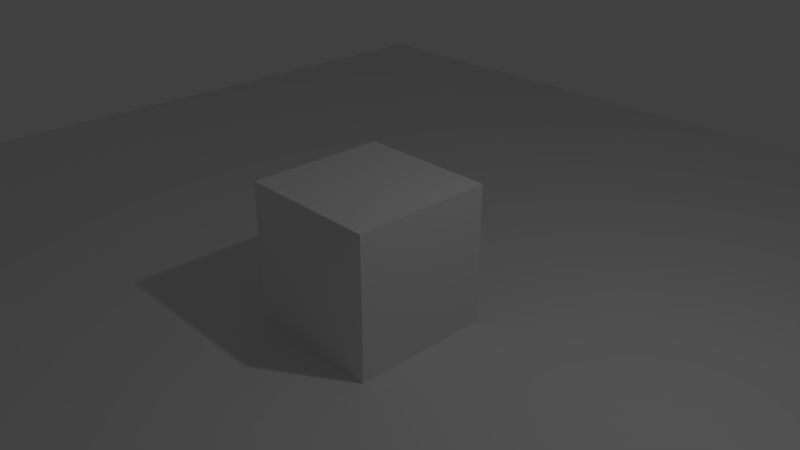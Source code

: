 # Source: testlvl.blend  (saved by Blender 2.79.0; exported with 4.5.12 LTS)
import bpy
from mathutils import Matrix  # noqa: F401  (used for matrix-valued properties, if any)

bpy.ops.wm.read_factory_settings(use_empty=True)
scene = bpy.context.scene
scene.name = 'Scene'

# ---- collections
col_collection_1 = bpy.data.collections.new('Collection 1'); scene.collection.children.link(col_collection_1)

# ---- materials (node trees are filled in below, after node groups)
mat_material = bpy.data.materials.new('Material')
mat_material.alpha_threshold = 0.0
mat_material.use_transparent_shadow = False
mat_material.roughness = 0.5
mat_material.line_color = (0.0, 0.0, 0.0, 1.0)

# ---- material node trees

# ---- world
world_world = bpy.data.worlds.new('World'); scene.world = world_world
world_world.color = (0.05088, 0.05088, 0.05088)
world_world.use_sun_shadow = False
world_world.sun_shadow_jitter_overblur = 0.0
world_world.cycles.sampling_method = 'MANUAL'

# ---- cameras
cam_camera = bpy.data.cameras.new('Camera')
cam_camera.clip_end = 100.0
cam_camera.lens = 35.0
cam_camera.sensor_width = 32.0
cam_camera.sensor_height = 18.0
cam_camera.ortho_scale = 7.314
cam_camera.dof.focus_distance = 0.0
cam_camera.dof.aperture_fstop = 128.0

# ---- lights
light_lamp = bpy.data.lights.new('Lamp', 'POINT')
light_lamp.transmission_factor = 0.0
light_lamp.cutoff_distance = 30.0
light_lamp.energy = 100.0
light_lamp.shadow_buffer_clip_start = 1.001
light_lamp.shadow_soft_size = 0.1
light_lamp.shadow_maximum_resolution = 0.006
light_lamp.use_absolute_resolution = True

# ---- meshes
me_plane = bpy.data.meshes.new('Plane')
me_plane.from_pydata([(-1.0, -1.0, 0.0), (1.0, -1.0, 0.0), (-1.0, 1.0, 0.0), (1.0, 1.0, 0.0)], [], [(0, 1, 3, 2)])
me_plane.use_remesh_preserve_volume = False
me_plane.use_remesh_preserve_attributes = False
me_plane.use_mirror_vertex_groups = False
me_plane.update()
me_cube = bpy.data.meshes.new('Cube')
me_cube.from_pydata([(1.0, 1.0, -1.0), (1.0, -1.0, -1.0), (-1.0, -1.0, -1.0), (-1.0, 1.0, -1.0), (1.0, 1.0, 1.0), (1.0, -1.0, 1.0), (-1.0, -1.0, 1.0), (-1.0, 1.0, 1.0)], [], [(0, 1, 2, 3), (4, 7, 6, 5), (0, 4, 5, 1), (1, 5, 6, 2), (2, 6, 7, 3), (4, 0, 3, 7)])
me_cube.materials.append(mat_material)
me_cube.use_remesh_preserve_volume = False
me_cube.use_remesh_preserve_attributes = False
me_cube.use_mirror_vertex_groups = False
me_cube.update()

# ---- objects
ob_plane = bpy.data.objects.new('Plane', me_plane)
ob_cube = bpy.data.objects.new('Cube', me_cube)
ob_lamp = bpy.data.objects.new('Lamp', light_lamp)
ob_camera = bpy.data.objects.new('Camera', cam_camera)

# ---- transforms, parenting, visibility, modifiers, constraints
ob_plane.location = (0.0, 0.0, -1.0)
ob_plane.scale = (10.0, 10.0, 10.0)
ob_plane.lineart.crease_threshold = 0.0
ob_cube.location = (0.0, 0.0, 0.0)
ob_cube.lock_rotations_4d = False
ob_cube.empty_display_type = 'ARROWS'
ob_cube.lineart.crease_threshold = 0.0
ob_lamp.location = (4.076, 1.005, 5.904)
ob_lamp.rotation_euler = (0.6503, 0.05522, 1.866)
ob_lamp.lock_rotations_4d = False
ob_lamp.empty_display_type = 'ARROWS'
ob_lamp.color = (0.0, 0.0, 0.0, 0.0)
ob_lamp.lineart.crease_threshold = 0.0
ob_camera.location = (7.481, -6.508, 5.344)
ob_camera.rotation_euler = (1.109, 0.0, 0.8149)
ob_camera.lock_rotations_4d = False
ob_camera.empty_display_type = 'ARROWS'
ob_camera.color = (0.0, 0.0, 0.0, 0.0)
ob_camera.display_type = 'WIRE'
ob_camera.lineart.crease_threshold = 0.0

# ---- collection membership
col_collection_1.objects.link(ob_plane)
col_collection_1.objects.link(ob_cube)
col_collection_1.objects.link(ob_lamp)
col_collection_1.objects.link(ob_camera)

# ---- scene / render settings (as saved in the file)
scene.camera = ob_camera
scene.frame_start = 1; scene.frame_end = 250; scene.frame_set(1)
scene.render.engine = 'BLENDER_EEVEE_NEXT'
scene.render.resolution_percentage = 50
scene.render.dither_intensity = 0.0
scene.cycles.use_denoising = False
scene.cycles.samples = 128
scene.cycles.sampling_pattern = 'TABULATED_SOBOL'
scene.cycles.use_adaptive_sampling = False
scene.cycles.use_light_tree = False
scene.cycles.blur_glossy = 0.0
scene.cycles.sample_clamp_indirect = 0.0
scene.view_settings.view_transform = 'Standard'
bpy.context.view_layer.update()
